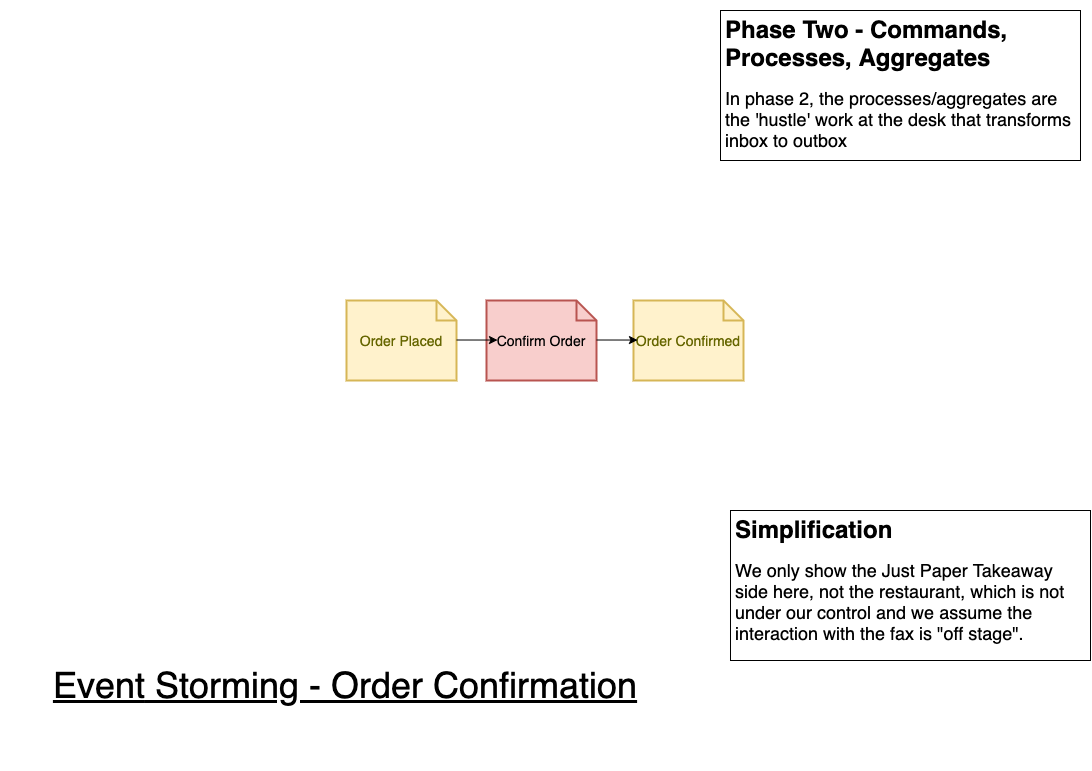

The diagram above was exported from draw.io. Its source (the exported page's mxGraphModel, read from the mxfile embedded in the PNG):
<mxGraphModel dx="2765" dy="2075" grid="1" gridSize="10" guides="1" tooltips="1" connect="1" arrows="1" fold="1" page="1" pageScale="1" pageWidth="1169" pageHeight="827" math="0" shadow="0">
  <root>
    <mxCell id="0" />
    <mxCell id="1" parent="0" />
    <mxCell id="VEPPcsYKU0XZYDSlJxMH-2" value="Order Placed" style="shape=note;strokeWidth=2;fontSize=14;size=20;whiteSpace=wrap;html=1;fillColor=#fff2cc;strokeColor=#d6b656;fontColor=#666600;" parent="1" vertex="1">
      <mxGeometry x="386" y="330" width="110.00000000000001" height="80" as="geometry" />
    </mxCell>
    <mxCell id="VEPPcsYKU0XZYDSlJxMH-3" value="&lt;font style=&quot;font-size: 36px&quot;&gt;&lt;u&gt;&lt;font style=&quot;font-size: 36px&quot;&gt;Event&lt;/font&gt; Storming - Order Confirmation&lt;/u&gt;&lt;/font&gt;" style="text;html=1;strokeColor=none;fillColor=none;align=center;verticalAlign=middle;whiteSpace=wrap;rounded=0;" parent="1" vertex="1">
      <mxGeometry x="40" y="630" width="690" height="170" as="geometry" />
    </mxCell>
    <mxCell id="VEPPcsYKU0XZYDSlJxMH-9" value="Order Confirmed" style="shape=note;strokeWidth=2;fontSize=14;size=20;whiteSpace=wrap;html=1;fillColor=#fff2cc;strokeColor=#d6b656;fontColor=#666600;" parent="1" vertex="1">
      <mxGeometry x="673" y="330" width="110.00000000000001" height="80" as="geometry" />
    </mxCell>
    <mxCell id="ABlH_JMW-yjbOkY1Sc7v-1" value="&lt;h1&gt;Simplification&lt;/h1&gt;&lt;p&gt;&lt;span style=&quot;font-size: 18px&quot;&gt;We only show the Just Paper Takeaway side here, not the restaurant, which is not under our control and we assume the interaction with the fax is &quot;off stage&quot;.&lt;/span&gt;&lt;/p&gt;" style="text;html=1;strokeColor=default;fillColor=none;spacing=5;spacingTop=-20;whiteSpace=wrap;overflow=hidden;rounded=0;" parent="1" vertex="1">
      <mxGeometry x="770" y="540" width="360" height="150" as="geometry" />
    </mxCell>
    <mxCell id="5bRJEh-mw4D48jtRyB7L-1" value="&lt;h1&gt;Phase Two - Commands, Processes, Aggregates&lt;/h1&gt;&lt;p&gt;&lt;span style=&quot;font-size: 18px&quot;&gt;In phase 2, the processes/aggregates are the 'hustle' work at the desk that transforms inbox to outbox&lt;/span&gt;&lt;/p&gt;" style="text;html=1;strokeColor=default;fillColor=none;spacing=5;spacingTop=-20;whiteSpace=wrap;overflow=hidden;rounded=0;" parent="1" vertex="1">
      <mxGeometry x="760" y="40" width="360" height="150" as="geometry" />
    </mxCell>
    <mxCell id="5bRJEh-mw4D48jtRyB7L-2" value="Confirm Order" style="shape=note;strokeWidth=2;fontSize=14;size=20;whiteSpace=wrap;html=1;fillColor=#f8cecc;strokeColor=#b85450;" parent="1" vertex="1">
      <mxGeometry x="526" y="330" width="110.00000000000001" height="80" as="geometry" />
    </mxCell>
    <mxCell id="5bRJEh-mw4D48jtRyB7L-3" value="" style="endArrow=classic;html=1;exitX=0;exitY=0;exitDx=110.00000000000001;exitDy=50;exitPerimeter=0;entryX=0.009;entryY=0.588;entryDx=0;entryDy=0;entryPerimeter=0;" parent="1" edge="1">
      <mxGeometry width="50" height="50" relative="1" as="geometry">
        <mxPoint x="496" y="369.5" as="sourcePoint" />
        <mxPoint x="536.99" y="369.53999999999996" as="targetPoint" />
      </mxGeometry>
    </mxCell>
    <mxCell id="5bRJEh-mw4D48jtRyB7L-4" value="" style="endArrow=classic;html=1;exitX=0;exitY=0;exitDx=110.00000000000001;exitDy=50;exitPerimeter=0;entryX=0.009;entryY=0.588;entryDx=0;entryDy=0;entryPerimeter=0;" parent="1" edge="1">
      <mxGeometry width="50" height="50" relative="1" as="geometry">
        <mxPoint x="636" y="369.5" as="sourcePoint" />
        <mxPoint x="676.99" y="369.53999999999996" as="targetPoint" />
      </mxGeometry>
    </mxCell>
  </root>
</mxGraphModel>